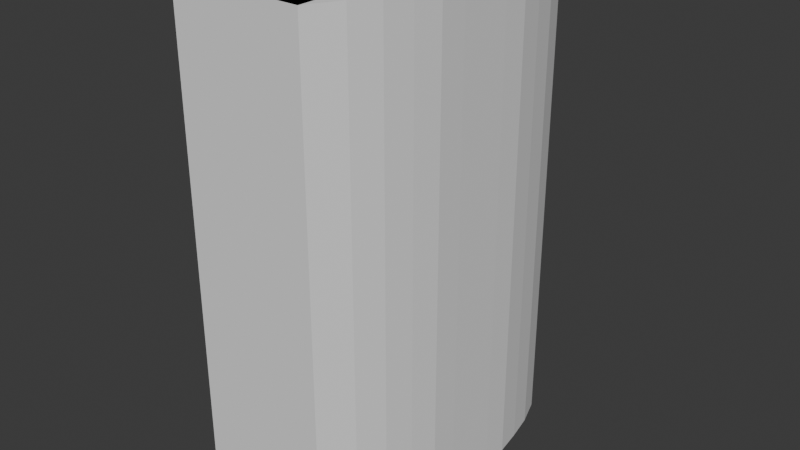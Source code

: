 # Source: 5_between_6_building.blend  (saved by Blender 4.1.24; exported with 4.5.12 LTS)
import bpy
from mathutils import Matrix  # noqa: F401  (used for matrix-valued properties, if any)

bpy.ops.wm.read_factory_settings(use_empty=True)
scene = bpy.context.scene
scene.name = 'Scene'

# ---- collections
col_collection = bpy.data.collections.new('Collection'); scene.collection.children.link(col_collection)

# ---- world
world_world = bpy.data.worlds.new('World'); scene.world = world_world
world_world.use_nodes = True; world_world.node_tree.nodes.clear()
_N = world_world.node_tree.nodes; _L = world_world.node_tree.links
n0 = _N.new('ShaderNodeOutputWorld'); n0.name = 'World Output'; n0.location = (300, 300)
n1 = _N.new('ShaderNodeBackground'); n1.name = 'Background'; n1.location = (10, 300)
n1.inputs[0].default_value = (0.05088, 0.05088, 0.05088, 1.0)
_L.new(n1.outputs[0], n0.inputs[0])
n0.is_active_output = True
world_world.color = (0.05088, 0.05088, 0.05088)
world_world.use_sun_shadow = False
world_world.sun_shadow_jitter_overblur = 0.0

# ---- meshes
me_cube_9347 = bpy.data.meshes.new('Cube.9347')
me_cube_9347.from_pydata([(-1.0, -1.0, -1.0), (-1.0, -1.0, -1.0), (-1.0, -1.0, -1.0), (-1.0, -1.0, -1.0), (-1.0, -1.0, 1.0), (-1.0, -1.0, 1.0), (-1.0, -1.0, 1.0), (-1.0, -1.0, 1.0), (-1.0, 1.0, -1.0), (-1.0, 1.0, -1.0), (-1.0, 1.0, -1.0), (-1.0, 1.0, -1.0), (-1.0, 1.0, 1.0), (-1.0, 1.0, 1.0), (-1.0, 1.0, 1.0), (-1.0, 1.0, 1.0), (1.0, -1.0, -1.0), (1.0, -1.0, -1.0), (1.0, -1.0, -1.0), (1.0, -1.0, -1.0), (1.0, -1.0, 1.0), (1.0, -1.0, 1.0), (1.0, -1.0, 1.0), (1.0, -1.0, 1.0), (1.0, 1.0, -1.0), (1.0, 1.0, -1.0), (1.0, 1.0, -1.0), (1.0, 1.0, -1.0), (1.0, 1.0, 1.0), (1.0, 1.0, 1.0), (1.0, 1.0, 1.0), (1.0, 1.0, 1.0), (1.257, -0.8156, -1.0), (1.257, -0.8156, -1.0), (1.257, -0.8156, -1.0), (1.405, -0.649, -1.0), (1.405, -0.649, -1.0), (1.405, -0.649, -1.0), (1.493, -0.4823, -1.0), (1.493, -0.4823, -1.0), (1.493, -0.4823, -1.0), (1.56, -0.3156, -1.0), (1.56, -0.3156, -1.0), (1.56, -0.3156, -1.0), (1.567, -0.149, -1.0), (1.567, -0.149, -1.0), (1.567, -0.149, -1.0), (1.567, 0.0177, -1.0), (1.567, 0.0177, -1.0), (1.567, 0.1844, -1.0), (1.567, 0.1844, -1.0), (1.567, 0.1844, -1.0), (1.56, 0.351, -1.0), (1.56, 0.351, -1.0), (1.56, 0.351, -1.0), (1.493, 0.5177, -1.0), (1.493, 0.5177, -1.0), (1.493, 0.5177, -1.0), (1.405, 0.6844, -1.0), (1.405, 0.6844, -1.0), (1.405, 0.6844, -1.0), (1.257, 0.851, -1.0), (1.257, 0.851, -1.0), (1.257, 0.851, -1.0), (1.257, -0.8156, 1.0), (1.257, -0.8156, 1.0), (1.257, -0.8156, 1.0), (1.405, -0.649, 1.0), (1.405, -0.649, 1.0), (1.405, -0.649, 1.0), (1.493, -0.4823, 1.0), (1.493, -0.4823, 1.0), (1.493, -0.4823, 1.0), (1.56, -0.3156, 1.0), (1.56, -0.3156, 1.0), (1.56, -0.3156, 1.0), (1.567, -0.149, 1.0), (1.567, -0.149, 1.0), (1.567, -0.149, 1.0), (1.567, 0.0177, 1.0), (1.567, 0.0177, 1.0), (1.567, 0.1844, 1.0), (1.567, 0.1844, 1.0), (1.567, 0.1844, 1.0), (1.56, 0.351, 1.0), (1.56, 0.351, 1.0), (1.56, 0.351, 1.0), (1.493, 0.5177, 1.0), (1.493, 0.5177, 1.0), (1.493, 0.5177, 1.0), (1.405, 0.6844, 1.0), (1.405, 0.6844, 1.0), (1.405, 0.6844, 1.0), (1.257, 0.851, 1.0), (1.257, 0.851, 1.0), (1.257, 0.851, 1.0), (1.0, -1.0, -0.8182), (1.0, -1.0, -0.6364), (1.0, -1.0, -0.4545), (1.0, -1.0, -0.2727), (1.0, -1.0, -0.09091), (1.0, -1.0, 0.09091), (1.0, -1.0, 0.2727), (1.0, -1.0, 0.4545), (1.0, -1.0, 0.6364), (1.0, -1.0, 0.8182), (1.0, 1.0, -0.8182), (1.0, 1.0, -0.6364), (1.0, 1.0, -0.4545), (1.0, 1.0, -0.2727), (1.0, 1.0, -0.09091), (1.0, 1.0, 0.09091), (1.0, 1.0, 0.2727), (1.0, 1.0, 0.4545), (1.0, 1.0, 0.6364), (1.0, 1.0, 0.8182), (1.257, 0.851, 0.8182), (1.257, 0.851, 0.8182), (1.257, 0.851, 0.6364), (1.257, 0.851, 0.6364), (1.257, 0.851, 0.4545), (1.257, 0.851, 0.4545), (1.257, 0.851, 0.2727), (1.257, 0.851, 0.2727), (1.257, 0.851, 0.09091), (1.257, 0.851, 0.09091), (1.257, 0.851, -0.09091), (1.257, 0.851, -0.09091), (1.257, 0.851, -0.2727), (1.257, 0.851, -0.2727), (1.257, 0.851, -0.4545), (1.257, 0.851, -0.4545), (1.257, 0.851, -0.6364), (1.257, 0.851, -0.6364), (1.257, 0.851, -0.8182), (1.257, 0.851, -0.8182), (1.405, 0.6844, 0.8182), (1.405, 0.6844, 0.8182), (1.405, 0.6844, 0.6364), (1.405, 0.6844, 0.6364), (1.405, 0.6844, 0.4545), (1.405, 0.6844, 0.4545), (1.405, 0.6844, 0.2727), (1.405, 0.6844, 0.2727), (1.405, 0.6844, 0.09091), (1.405, 0.6844, 0.09091), (1.405, 0.6844, -0.09091), (1.405, 0.6844, -0.09091), (1.405, 0.6844, -0.2727), (1.405, 0.6844, -0.2727), (1.405, 0.6844, -0.4545), (1.405, 0.6844, -0.4545), (1.405, 0.6844, -0.6364), (1.405, 0.6844, -0.6364), (1.405, 0.6844, -0.8182), (1.405, 0.6844, -0.8182), (1.493, 0.5177, 0.8182), (1.493, 0.5177, 0.8182), (1.493, 0.5177, 0.6364), (1.493, 0.5177, 0.6364), (1.493, 0.5177, 0.4545), (1.493, 0.5177, 0.4545), (1.493, 0.5177, 0.2727), (1.493, 0.5177, 0.2727), (1.493, 0.5177, 0.09091), (1.493, 0.5177, 0.09091), (1.493, 0.5177, -0.09091), (1.493, 0.5177, -0.09091), (1.493, 0.5177, -0.2727), (1.493, 0.5177, -0.2727), (1.493, 0.5177, -0.4545), (1.493, 0.5177, -0.4545), (1.493, 0.5177, -0.6364), (1.493, 0.5177, -0.6364), (1.493, 0.5177, -0.8182), (1.493, 0.5177, -0.8182), (1.56, 0.351, 0.8182), (1.56, 0.351, 0.8182), (1.56, 0.351, 0.6364), (1.56, 0.351, 0.6364), (1.56, 0.351, 0.4545), (1.56, 0.351, 0.4545), (1.56, 0.351, 0.2727), (1.56, 0.351, 0.2727), (1.56, 0.351, 0.09091), (1.56, 0.351, 0.09091), (1.56, 0.351, -0.09091), (1.56, 0.351, -0.09091), (1.56, 0.351, -0.2727), (1.56, 0.351, -0.2727), (1.56, 0.351, -0.4545), (1.56, 0.351, -0.4545), (1.56, 0.351, -0.6364), (1.56, 0.351, -0.6364), (1.56, 0.351, -0.8182), (1.56, 0.351, -0.8182), (1.567, 0.1844, 0.8182), (1.567, 0.1844, 0.8182), (1.567, 0.1844, 0.6364), (1.567, 0.1844, 0.6364), (1.567, 0.1844, 0.4545), (1.567, 0.1844, 0.4545), (1.567, 0.1844, 0.2727), (1.567, 0.1844, 0.2727), (1.567, 0.1844, 0.09091), (1.567, 0.1844, 0.09091), (1.567, 0.1844, -0.09091), (1.567, 0.1844, -0.09091), (1.567, 0.1844, -0.2727), (1.567, 0.1844, -0.2727), (1.567, 0.1844, -0.4545), (1.567, 0.1844, -0.4545), (1.567, 0.1844, -0.6364), (1.567, 0.1844, -0.6364), (1.567, 0.1844, -0.8182), (1.567, 0.1844, -0.8182), (1.567, 0.0177, 0.8182), (1.567, 0.0177, 0.6364), (1.567, 0.0177, 0.4545), (1.567, 0.0177, 0.2727), (1.567, 0.0177, 0.09091), (1.567, 0.0177, -0.09091), (1.567, 0.0177, -0.2727), (1.567, 0.0177, -0.4545), (1.567, 0.0177, -0.6364), (1.567, 0.0177, -0.8182), (1.567, -0.149, 0.8182), (1.567, -0.149, 0.8182), (1.567, -0.149, 0.6364), (1.567, -0.149, 0.6364), (1.567, -0.149, 0.4545), (1.567, -0.149, 0.4545), (1.567, -0.149, 0.2727), (1.567, -0.149, 0.2727), (1.567, -0.149, 0.09091), (1.567, -0.149, 0.09091), (1.567, -0.149, -0.09091), (1.567, -0.149, -0.09091), (1.567, -0.149, -0.2727), (1.567, -0.149, -0.2727), (1.567, -0.149, -0.4545), (1.567, -0.149, -0.4545), (1.567, -0.149, -0.6364), (1.567, -0.149, -0.6364), (1.567, -0.149, -0.8182), (1.567, -0.149, -0.8182), (1.56, -0.3156, 0.8182), (1.56, -0.3156, 0.8182), (1.56, -0.3156, 0.6364), (1.56, -0.3156, 0.6364), (1.56, -0.3156, 0.4545), (1.56, -0.3156, 0.4545), (1.56, -0.3156, 0.2727), (1.56, -0.3156, 0.2727), (1.56, -0.3156, 0.09091), (1.56, -0.3156, 0.09091), (1.56, -0.3156, -0.09091), (1.56, -0.3156, -0.09091), (1.56, -0.3156, -0.2727), (1.56, -0.3156, -0.2727), (1.56, -0.3156, -0.4545), (1.56, -0.3156, -0.4545), (1.56, -0.3156, -0.6364), (1.56, -0.3156, -0.6364), (1.56, -0.3156, -0.8182), (1.56, -0.3156, -0.8182), (1.493, -0.4823, 0.8182), (1.493, -0.4823, 0.8182), (1.493, -0.4823, 0.6364), (1.493, -0.4823, 0.6364), (1.493, -0.4823, 0.4545), (1.493, -0.4823, 0.4545), (1.493, -0.4823, 0.2727), (1.493, -0.4823, 0.2727), (1.493, -0.4823, 0.09091), (1.493, -0.4823, 0.09091), (1.493, -0.4823, -0.09091), (1.493, -0.4823, -0.09091), (1.493, -0.4823, -0.2727), (1.493, -0.4823, -0.2727), (1.493, -0.4823, -0.4545), (1.493, -0.4823, -0.4545), (1.493, -0.4823, -0.6364), (1.493, -0.4823, -0.6364), (1.493, -0.4823, -0.8182), (1.493, -0.4823, -0.8182), (1.405, -0.649, 0.8182), (1.405, -0.649, 0.8182), (1.405, -0.649, 0.6364), (1.405, -0.649, 0.6364), (1.405, -0.649, 0.4545), (1.405, -0.649, 0.4545), (1.405, -0.649, 0.2727), (1.405, -0.649, 0.2727), (1.405, -0.649, 0.09091), (1.405, -0.649, 0.09091), (1.405, -0.649, -0.09091), (1.405, -0.649, -0.09091), (1.405, -0.649, -0.2727), (1.405, -0.649, -0.2727), (1.405, -0.649, -0.4545), (1.405, -0.649, -0.4545), (1.405, -0.649, -0.6364), (1.405, -0.649, -0.6364), (1.405, -0.649, -0.8182), (1.405, -0.649, -0.8182), (1.257, -0.8156, 0.8182), (1.257, -0.8156, 0.8182), (1.257, -0.8156, 0.6364), (1.257, -0.8156, 0.6364), (1.257, -0.8156, 0.4545), (1.257, -0.8156, 0.4545), (1.257, -0.8156, 0.2727), (1.257, -0.8156, 0.2727), (1.257, -0.8156, 0.09091), (1.257, -0.8156, 0.09091), (1.257, -0.8156, -0.09091), (1.257, -0.8156, -0.09091), (1.257, -0.8156, -0.2727), (1.257, -0.8156, -0.2727), (1.257, -0.8156, -0.4545), (1.257, -0.8156, -0.4545), (1.257, -0.8156, -0.6364), (1.257, -0.8156, -0.6364), (1.257, -0.8156, -0.8182), (1.257, -0.8156, -0.8182)], [], [(3, 7, 15), (3, 15, 11), (8, 12, 28), (8, 28, 24), (115, 31, 94), (115, 94, 116), (117, 95, 91), (117, 91, 136), (16, 20, 4), (16, 4, 0), (9, 25, 17), (9, 17, 1), (29, 13, 5), (29, 5, 21), (306, 65, 23), (306, 23, 105), (137, 92, 88), (137, 88, 156), (157, 89, 85), (157, 85, 176), (177, 86, 82), (177, 82, 196), (197, 83, 80), (197, 80, 216), (216, 80, 78), (216, 78, 227), (226, 77, 75), (226, 75, 247), (246, 74, 72), (246, 72, 267), (266, 71, 69), (266, 69, 287), (286, 68, 66), (286, 66, 307), (36, 304, 325), (36, 325, 34), (304, 302, 323), (304, 323, 325), (302, 300, 321), (302, 321, 323), (300, 298, 319), (300, 319, 321), (298, 296, 317), (298, 317, 319), (296, 294, 315), (296, 315, 317), (294, 292, 313), (294, 313, 315), (292, 290, 311), (292, 311, 313), (290, 288, 309), (290, 309, 311), (288, 286, 307), (288, 307, 309), (39, 284, 305), (39, 305, 37), (284, 282, 303), (284, 303, 305), (282, 280, 301), (282, 301, 303), (280, 278, 299), (280, 299, 301), (278, 276, 297), (278, 297, 299), (276, 274, 295), (276, 295, 297), (274, 272, 293), (274, 293, 295), (272, 270, 291), (272, 291, 293), (270, 268, 289), (270, 289, 291), (268, 266, 287), (268, 287, 289), (42, 264, 285), (42, 285, 40), (264, 262, 283), (264, 283, 285), (262, 260, 281), (262, 281, 283), (260, 258, 279), (260, 279, 281), (258, 256, 277), (258, 277, 279), (256, 254, 275), (256, 275, 277), (254, 252, 273), (254, 273, 275), (252, 250, 271), (252, 271, 273), (250, 248, 269), (250, 269, 271), (248, 246, 267), (248, 267, 269), (45, 244, 265), (45, 265, 43), (244, 242, 263), (244, 263, 265), (242, 240, 261), (242, 261, 263), (240, 238, 259), (240, 259, 261), (238, 236, 257), (238, 257, 259), (236, 234, 255), (236, 255, 257), (234, 232, 253), (234, 253, 255), (232, 230, 251), (232, 251, 253), (230, 228, 249), (230, 249, 251), (228, 226, 247), (228, 247, 249), (48, 225, 245), (48, 245, 46), (225, 224, 243), (225, 243, 245), (224, 223, 241), (224, 241, 243), (223, 222, 239), (223, 239, 241), (222, 221, 237), (222, 237, 239), (221, 220, 235), (221, 235, 237), (220, 219, 233), (220, 233, 235), (219, 218, 231), (219, 231, 233), (218, 217, 229), (218, 229, 231), (217, 216, 227), (217, 227, 229), (51, 215, 225), (51, 225, 48), (215, 213, 224), (215, 224, 225), (213, 211, 223), (213, 223, 224), (211, 209, 222), (211, 222, 223), (209, 207, 221), (209, 221, 222), (207, 205, 220), (207, 220, 221), (205, 203, 219), (205, 219, 220), (203, 201, 218), (203, 218, 219), (201, 199, 217), (201, 217, 218), (199, 197, 216), (199, 216, 217), (54, 195, 214), (54, 214, 50), (195, 193, 212), (195, 212, 214), (193, 191, 210), (193, 210, 212), (191, 189, 208), (191, 208, 210), (189, 187, 206), (189, 206, 208), (187, 185, 204), (187, 204, 206), (185, 183, 202), (185, 202, 204), (183, 181, 200), (183, 200, 202), (181, 179, 198), (181, 198, 200), (179, 177, 196), (179, 196, 198), (57, 175, 194), (57, 194, 53), (175, 173, 192), (175, 192, 194), (173, 171, 190), (173, 190, 192), (171, 169, 188), (171, 188, 190), (169, 167, 186), (169, 186, 188), (167, 165, 184), (167, 184, 186), (165, 163, 182), (165, 182, 184), (163, 161, 180), (163, 180, 182), (161, 159, 178), (161, 178, 180), (159, 157, 176), (159, 176, 178), (60, 155, 174), (60, 174, 56), (155, 153, 172), (155, 172, 174), (153, 151, 170), (153, 170, 172), (151, 149, 168), (151, 168, 170), (149, 147, 166), (149, 166, 168), (147, 145, 164), (147, 164, 166), (145, 143, 162), (145, 162, 164), (143, 141, 160), (143, 160, 162), (141, 139, 158), (141, 158, 160), (139, 137, 156), (139, 156, 158), (33, 324, 96), (33, 96, 19), (324, 322, 97), (324, 97, 96), (322, 320, 98), (322, 98, 97), (320, 318, 99), (320, 99, 98), (318, 316, 100), (318, 100, 99), (316, 314, 101), (316, 101, 100), (314, 312, 102), (314, 102, 101), (312, 310, 103), (312, 103, 102), (310, 308, 104), (310, 104, 103), (308, 306, 105), (308, 105, 104), (63, 135, 154), (63, 154, 59), (135, 133, 152), (135, 152, 154), (133, 131, 150), (133, 150, 152), (131, 129, 148), (131, 148, 150), (129, 127, 146), (129, 146, 148), (127, 125, 144), (127, 144, 146), (125, 123, 142), (125, 142, 144), (123, 121, 140), (123, 140, 142), (121, 119, 138), (121, 138, 140), (119, 117, 136), (119, 136, 138), (27, 106, 134), (27, 134, 62), (106, 107, 132), (106, 132, 134), (107, 108, 130), (107, 130, 132), (108, 109, 128), (108, 128, 130), (109, 110, 126), (109, 126, 128), (110, 111, 124), (110, 124, 126), (111, 112, 122), (111, 122, 124), (112, 113, 120), (112, 120, 122), (113, 114, 118), (113, 118, 120), (114, 115, 116), (114, 116, 118), (30, 14, 6), (6, 22, 64), (64, 67, 70), (70, 73, 76), (79, 81, 84), (70, 76, 79), (6, 64, 70), (93, 30, 6), (87, 90, 93), (79, 84, 87), (6, 70, 79), (87, 93, 6), (6, 79, 87), (2, 10, 26), (26, 61, 58), (58, 55, 52), (52, 49, 47), (47, 44, 41), (41, 38, 35), (35, 32, 18), (18, 2, 26), (26, 58, 52), (52, 47, 41), (41, 35, 18), (18, 26, 52), (52, 41, 18)])
me_cube_9347.polygons.foreach_set('use_smooth', [0, 0, 0, 0, 0, 0, 0, 0, 0, 0, 0, 0, 0, 0, 0, 0, 0, 0, 0, 0, 0, 0, 0, 0, 0, 0, 0, 0, 0, 0, 0, 0, 0, 0, 0, 0, 0, 0, 0, 1, 0, 0, 0, 0, 0, 0, 0, 0, 0, 0, 0, 0, 0, 0, 0, 0, 0, 0, 0, 0, 0, 0, 0, 0, 0, 0, 0, 0, 0, 0, 0, 0, 0, 0, 0, 0, 0, 0, 0, 0, 0, 0, 0, 0, 0, 0, 0, 0, 0, 1, 0, 0, 0, 1, 0, 0, 0, 0, 0, 0, 0, 0, 0, 0, 0, 0, 0, 0, 0, 0, 0, 0, 0, 0, 0, 0, 0, 0, 0, 0, 0, 0, 0, 0, 0, 0, 0, 0, 0, 0, 0, 0, 0, 0, 0, 0, 0, 0, 0, 0, 0, 0, 0, 0, 0, 0, 0, 0, 0, 0, 0, 0, 0, 0, 0, 0, 0, 0, 0, 0, 0, 0, 0, 0, 0, 0, 0, 0, 0, 0, 0, 0, 0, 0, 0, 0, 0, 0, 0, 0, 0, 0, 0, 0, 0, 0, 0, 0, 0, 0, 0, 0, 0, 0, 0, 0, 0, 0, 0, 0, 0, 0, 0, 0, 0, 0, 0, 0, 0, 0, 0, 0, 0, 0, 0, 0, 0, 0, 0, 0, 0, 0, 0, 0, 0, 0, 0, 0, 0, 0, 0, 0, 0, 0, 0, 0, 0, 0, 1, 0, 0, 0, 0, 0, 0, 0, 0, 0, 0, 0, 0, 0, 0, 0, 0, 0, 0, 0, 0, 0, 0, 0, 0, 0, 0, 0, 0, 0, 0, 0, 0, 0, 0, 0, 0, 0, 0, 0, 0, 0, 0, 0, 0, 0, 0, 0, 0, 0, 0, 0, 0, 0, 0, 0, 0, 0, 0, 0, 0, 0])
_uv = me_cube_9347.uv_layers.new(name='UVMap')
_uv.uv.foreach_set('vector', [0.375, 0.0, 0.625, 0.0, 0.625, 0.25, 0.375, 0.0, 0.625, 0.25, 0.375, 0.25, 0.375, 0.25, 0.625, 0.25, 0.625, 0.5, 0.375, 0.25, 0.625, 0.5, 0.375, 0.5, 0.6023, 0.5, 0.625, 0.5, 0.625, 0.5186, 0.6023, 0.5, 0.625, 0.5186, 0.6023, 0.5186, 0.6023, 0.5186, 0.625, 0.5186, 0.625, 0.5395, 0.6023, 0.5186, 0.625, 0.5395, 0.6023, 0.5395, 0.375, 0.75, 0.625, 0.75, 0.625, 1.0, 0.375, 0.75, 0.625, 1.0, 0.375, 1.0, 0.125, 0.5, 0.375, 0.5, 0.375, 0.75, 0.125, 0.5, 0.375, 0.75, 0.125, 0.75, 0.625, 0.5, 0.875, 0.5, 0.875, 0.75, 0.625, 0.5, 0.875, 0.75, 0.625, 0.75, 0.6023, 0.727, 0.625, 0.727, 0.625, 0.75, 0.6023, 0.727, 0.625, 0.75, 0.6023, 0.75, 0.6023, 0.5395, 0.625, 0.5395, 0.625, 0.5603, 0.6023, 0.5395, 0.625, 0.5603, 0.6023, 0.5603, 0.6023, 0.5603, 0.625, 0.5603, 0.625, 0.5811, 0.6023, 0.5603, 0.625, 0.5811, 0.6023, 0.5811, 0.6023, 0.5811, 0.625, 0.5811, 0.625, 0.602, 0.6023, 0.5811, 0.625, 0.602, 0.6023, 0.602, 0.6023, 0.602, 0.625, 0.602, 0.625, 0.6228, 0.6023, 0.602, 0.625, 0.6228, 0.6023, 0.6228, 0.6023, 0.6228, 0.625, 0.6228, 0.625, 0.6436, 0.6023, 0.6228, 0.625, 0.6436, 0.6023, 0.6436, 0.6023, 0.6436, 0.625, 0.6436, 0.625, 0.6645, 0.6023, 0.6436, 0.625, 0.6645, 0.6023, 0.6645, 0.6023, 0.6645, 0.625, 0.6645, 0.625, 0.6853, 0.6023, 0.6645, 0.625, 0.6853, 0.6023, 0.6853, 0.6023, 0.6853, 0.625, 0.6853, 0.625, 0.7061, 0.6023, 0.6853, 0.625, 0.7061, 0.6023, 0.7061, 0.6023, 0.7061, 0.625, 0.7061, 0.625, 0.727, 0.6023, 0.7061, 0.625, 0.727, 0.6023, 0.727, 0.375, 0.7061, 0.3977, 0.7061, 0.3977, 0.727, 0.375, 0.7061, 0.3977, 0.727, 0.375, 0.727, 0.3977, 0.7061, 0.4205, 0.7061, 0.4205, 0.727, 0.3977, 0.7061, 0.4205, 0.727, 0.3977, 0.727, 0.4205, 0.7061, 0.4432, 0.7061, 0.4432, 0.727, 0.4205, 0.7061, 0.4432, 0.727, 0.4205, 0.727, 0.4432, 0.7061, 0.4659, 0.7061, 0.4659, 0.727, 0.4432, 0.7061, 0.4659, 0.727, 0.4432, 0.727, 0.4659, 0.7061, 0.4886, 0.7061, 0.4886, 0.727, 0.4659, 0.7061, 0.4886, 0.727, 0.4659, 0.727, 0.4886, 0.7061, 0.5114, 0.7061, 0.5114, 0.727, 0.4886, 0.7061, 0.5114, 0.727, 0.4886, 0.727, 0.5114, 0.7061, 0.5341, 0.7061, 0.5341, 0.727, 0.5114, 0.7061, 0.5341, 0.727, 0.5114, 0.727, 0.5341, 0.7061, 0.5568, 0.7061, 0.5568, 0.727, 0.5341, 0.7061, 0.5568, 0.727, 0.5341, 0.727, 0.5568, 0.7061, 0.5795, 0.7061, 0.5795, 0.727, 0.5568, 0.7061, 0.5795, 0.727, 0.5568, 0.727, 0.5795, 0.7061, 0.6023, 0.7061, 0.6023, 0.727, 0.5795, 0.7061, 0.6023, 0.727, 0.5795, 0.727, 0.375, 0.6853, 0.3977, 0.6853, 0.3977, 0.7061, 0.375, 0.6853, 0.3977, 0.7061, 0.375, 0.7061, 0.3977, 0.6853, 0.4205, 0.6853, 0.4205, 0.7061, 0.3977, 0.6853, 0.4205, 0.7061, 0.3977, 0.7061, 0.4205, 0.6853, 0.4432, 0.6853, 0.4432, 0.7061, 0.4205, 0.6853, 0.4432, 0.7061, 0.4205, 0.7061, 0.4432, 0.6853, 0.4659, 0.6853, 0.4659, 0.7061, 0.4432, 0.6853, 0.4659, 0.7061, 0.4432, 0.7061, 0.4659, 0.6853, 0.4886, 0.6853, 0.4886, 0.7061, 0.4659, 0.6853, 0.4886, 0.7061, 0.4659, 0.7061, 0.4886, 0.6853, 0.5114, 0.6853, 0.5114, 0.7061, 0.4886, 0.6853, 0.5114, 0.7061, 0.4886, 0.7061, 0.5114, 0.6853, 0.5341, 0.6853, 0.5341, 0.7061, 0.5114, 0.6853, 0.5341, 0.7061, 0.5114, 0.7061, 0.5341, 0.6853, 0.5568, 0.6853, 0.5568, 0.7061, 0.5341, 0.6853, 0.5568, 0.7061, 0.5341, 0.7061, 0.5568, 0.6853, 0.5795, 0.6853, 0.5795, 0.7061, 0.5568, 0.6853, 0.5795, 0.7061, 0.5568, 0.7061, 0.5795, 0.6853, 0.6023, 0.6853, 0.6023, 0.7061, 0.5795, 0.6853, 0.6023, 0.7061, 0.5795, 0.7061, 0.375, 0.6645, 0.3977, 0.6645, 0.3977, 0.6853, 0.375, 0.6645, 0.3977, 0.6853, 0.375, 0.6853, 0.3977, 0.6645, 0.4205, 0.6645, 0.4205, 0.6853, 0.3977, 0.6645, 0.4205, 0.6853, 0.3977, 0.6853, 0.4205, 0.6645, 0.4432, 0.6645, 0.4432, 0.6853, 0.4205, 0.6645, 0.4432, 0.6853, 0.4205, 0.6853, 0.4432, 0.6645, 0.4659, 0.6645, 0.4659, 0.6853, 0.4432, 0.6645, 0.4659, 0.6853, 0.4432, 0.6853, 0.4659, 0.6645, 0.4886, 0.6645, 0.4886, 0.6853, 0.4659, 0.6645, 0.4886, 0.6853, 0.4659, 0.6853, 0.4886, 0.6645, 0.5114, 0.6645, 0.5114, 0.6853, 0.4886, 0.6645, 0.5114, 0.6853, 0.4886, 0.6853, 0.5114, 0.6645, 0.5341, 0.6645, 0.5341, 0.6853, 0.5114, 0.6645, 0.5341, 0.6853, 0.5114, 0.6853, 0.5341, 0.6645, 0.5568, 0.6645, 0.5568, 0.6853, 0.5341, 0.6645, 0.5568, 0.6853, 0.5341, 0.6853, 0.5568, 0.6645, 0.5795, 0.6645, 0.5795, 0.6853, 0.5568, 0.6645, 0.5795, 0.6853, 0.5568, 0.6853, 0.5795, 0.6645, 0.6023, 0.6645, 0.6023, 0.6853, 0.5795, 0.6645, 0.6023, 0.6853, 0.5795, 0.6853, 0.375, 0.6436, 0.3977, 0.6436, 0.3977, 0.6645, 0.375, 0.6436, 0.3977, 0.6645, 0.375, 0.6645, 0.3977, 0.6436, 0.4205, 0.6436, 0.4205, 0.6645, 0.3977, 0.6436, 0.4205, 0.6645, 0.3977, 0.6645, 0.4205, 0.6436, 0.4432, 0.6436, 0.4432, 0.6645, 0.4205, 0.6436, 0.4432, 0.6645, 0.4205, 0.6645, 0.4432, 0.6436, 0.4659, 0.6436, 0.4659, 0.6645, 0.4432, 0.6436, 0.4659, 0.6645, 0.4432, 0.6645, 0.4659, 0.6436, 0.4886, 0.6436, 0.4886, 0.6645, 0.4659, 0.6436, 0.4886, 0.6645, 0.4659, 0.6645, 0.4886, 0.6436, 0.5114, 0.6436, 0.5114, 0.6645, 0.4886, 0.6436, 0.5114, 0.6645, 0.4886, 0.6645, 0.5114, 0.6436, 0.5341, 0.6436, 0.5341, 0.6645, 0.5114, 0.6436, 0.5341, 0.6645, 0.5114, 0.6645, 0.5341, 0.6436, 0.5568, 0.6436, 0.5568, 0.6645, 0.5341, 0.6436, 0.5568, 0.6645, 0.5341, 0.6645, 0.5568, 0.6436, 0.5795, 0.6436, 0.5795, 0.6645, 0.5568, 0.6436, 0.5795, 0.6645, 0.5568, 0.6645, 0.5795, 0.6436, 0.6023, 0.6436, 0.6023, 0.6645, 0.5795, 0.6436, 0.6023, 0.6645, 0.5795, 0.6645, 0.375, 0.6228, 0.3977, 0.6228, 0.3977, 0.6436, 0.375, 0.6228, 0.3977, 0.6436, 0.375, 0.6436, 0.3977, 0.6228, 0.4205, 0.6228, 0.4205, 0.6436, 0.3977, 0.6228, 0.4205, 0.6436, 0.3977, 0.6436, 0.4205, 0.6228, 0.4432, 0.6228, 0.4432, 0.6436, 0.4205, 0.6228, 0.4432, 0.6436, 0.4205, 0.6436, 0.4432, 0.6228, 0.4659, 0.6228, 0.4659, 0.6436, 0.4432, 0.6228, 0.4659, 0.6436, 0.4432, 0.6436, 0.4659, 0.6228, 0.4886, 0.6228, 0.4886, 0.6436, 0.4659, 0.6228, 0.4886, 0.6436, 0.4659, 0.6436, 0.4886, 0.6228, 0.5114, 0.6228, 0.5114, 0.6436, 0.4886, 0.6228, 0.5114, 0.6436, 0.4886, 0.6436, 0.5114, 0.6228, 0.5341, 0.6228, 0.5341, 0.6436, 0.5114, 0.6228, 0.5341, 0.6436, 0.5114, 0.6436, 0.5341, 0.6228, 0.5568, 0.6228, 0.5568, 0.6436, 0.5341, 0.6228, 0.5568, 0.6436, 0.5341, 0.6436, 0.5568, 0.6228, 0.5795, 0.6228, 0.5795, 0.6436, 0.5568, 0.6228, 0.5795, 0.6436, 0.5568, 0.6436, 0.5795, 0.6228, 0.6023, 0.6228, 0.6023, 0.6436, 0.5795, 0.6228, 0.6023, 0.6436, 0.5795, 0.6436, 0.375, 0.602, 0.3977, 0.602, 0.3977, 0.6228, 0.375, 0.602, 0.3977, 0.6228, 0.375, 0.6228, 0.3977, 0.602, 0.4205, 0.602, 0.4205, 0.6228, 0.3977, 0.602, 0.4205, 0.6228, 0.3977, 0.6228, 0.4205, 0.602, 0.4432, 0.602, 0.4432, 0.6228, 0.4205, 0.602, 0.4432, 0.6228, 0.4205, 0.6228, 0.4432, 0.602, 0.4659, 0.602, 0.4659, 0.6228, 0.4432, 0.602, 0.4659, 0.6228, 0.4432, 0.6228, 0.4659, 0.602, 0.4886, 0.602, 0.4886, 0.6228, 0.4659, 0.602, 0.4886, 0.6228, 0.4659, 0.6228, 0.4886, 0.602, 0.5114, 0.602, 0.5114, 0.6228, 0.4886, 0.602, 0.5114, 0.6228, 0.4886, 0.6228, 0.5114, 0.602, 0.5341, 0.602, 0.5341, 0.6228, 0.5114, 0.602, 0.5341, 0.6228, 0.5114, 0.6228, 0.5341, 0.602, 0.5568, 0.602, 0.5568, 0.6228, 0.5341, 0.602, 0.5568, 0.6228, 0.5341, 0.6228, 0.5568, 0.602, 0.5795, 0.602, 0.5795, 0.6228, 0.5568, 0.602, 0.5795, 0.6228, 0.5568, 0.6228, 0.5795, 0.602, 0.6023, 0.602, 0.6023, 0.6228, 0.5795, 0.602, 0.6023, 0.6228, 0.5795, 0.6228, 0.375, 0.5811, 0.3977, 0.5811, 0.3977, 0.602, 0.375, 0.5811, 0.3977, 0.602, 0.375, 0.602, 0.3977, 0.5811, 0.4205, 0.5811, 0.4205, 0.602, 0.3977, 0.5811, 0.4205, 0.602, 0.3977, 0.602, 0.4205, 0.5811, 0.4432, 0.5811, 0.4432, 0.602, 0.4205, 0.5811, 0.4432, 0.602, 0.4205, 0.602, 0.4432, 0.5811, 0.4659, 0.5811, 0.4659, 0.602, 0.4432, 0.5811, 0.4659, 0.602, 0.4432, 0.602, 0.4659, 0.5811, 0.4886, 0.5811, 0.4886, 0.602, 0.4659, 0.5811, 0.4886, 0.602, 0.4659, 0.602, 0.4886, 0.5811, 0.5114, 0.5811, 0.5114, 0.602, 0.4886, 0.5811, 0.5114, 0.602, 0.4886, 0.602, 0.5114, 0.5811, 0.5341, 0.5811, 0.5341, 0.602, 0.5114, 0.5811, 0.5341, 0.602, 0.5114, 0.602, 0.5341, 0.5811, 0.5568, 0.5811, 0.5568, 0.602, 0.5341, 0.5811, 0.5568, 0.602, 0.5341, 0.602, 0.5568, 0.5811, 0.5795, 0.5811, 0.5795, 0.602, 0.5568, 0.5811, 0.5795, 0.602, 0.5568, 0.602, 0.5795, 0.5811, 0.6023, 0.5811, 0.6023, 0.602, 0.5795, 0.5811, 0.6023, 0.602, 0.5795, 0.602, 0.375, 0.5603, 0.3977, 0.5603, 0.3977, 0.5811, 0.375, 0.5603, 0.3977, 0.5811, 0.375, 0.5811, 0.3977, 0.5603, 0.4205, 0.5603, 0.4205, 0.5811, 0.3977, 0.5603, 0.4205, 0.5811, 0.3977, 0.5811, 0.4205, 0.5603, 0.4432, 0.5603, 0.4432, 0.5811, 0.4205, 0.5603, 0.4432, 0.5811, 0.4205, 0.5811, 0.4432, 0.5603, 0.4659, 0.5603, 0.4659, 0.5811, 0.4432, 0.5603, 0.4659, 0.5811, 0.4432, 0.5811, 0.4659, 0.5603, 0.4886, 0.5603, 0.4886, 0.5811, 0.4659, 0.5603, 0.4886, 0.5811, 0.4659, 0.5811, 0.4886, 0.5603, 0.5114, 0.5603, 0.5114, 0.5811, 0.4886, 0.5603, 0.5114, 0.5811, 0.4886, 0.5811, 0.5114, 0.5603, 0.5341, 0.5603, 0.5341, 0.5811, 0.5114, 0.5603, 0.5341, 0.5811, 0.5114, 0.5811, 0.5341, 0.5603, 0.5568, 0.5603, 0.5568, 0.5811, 0.5341, 0.5603, 0.5568, 0.5811, 0.5341, 0.5811, 0.5568, 0.5603, 0.5795, 0.5603, 0.5795, 0.5811, 0.5568, 0.5603, 0.5795, 0.5811, 0.5568, 0.5811, 0.5795, 0.5603, 0.6023, 0.5603, 0.6023, 0.5811, 0.5795, 0.5603, 0.6023, 0.5811, 0.5795, 0.5811, 0.375, 0.5395, 0.3977, 0.5395, 0.3977, 0.5603, 0.375, 0.5395, 0.3977, 0.5603, 0.375, 0.5603, 0.3977, 0.5395, 0.4205, 0.5395, 0.4205, 0.5603, 0.3977, 0.5395, 0.4205, 0.5603, 0.3977, 0.5603, 0.4205, 0.5395, 0.4432, 0.5395, 0.4432, 0.5603, 0.4205, 0.5395, 0.4432, 0.5603, 0.4205, 0.5603, 0.4432, 0.5395, 0.4659, 0.5395, 0.4659, 0.5603, 0.4432, 0.5395, 0.4659, 0.5603, 0.4432, 0.5603, 0.4659, 0.5395, 0.4886, 0.5395, 0.4886, 0.5603, 0.4659, 0.5395, 0.4886, 0.5603, 0.4659, 0.5603, 0.4886, 0.5395, 0.5114, 0.5395, 0.5114, 0.5603, 0.4886, 0.5395, 0.5114, 0.5603, 0.4886, 0.5603, 0.5114, 0.5395, 0.5341, 0.5395, 0.5341, 0.5603, 0.5114, 0.5395, 0.5341, 0.5603, 0.5114, 0.5603, 0.5341, 0.5395, 0.5568, 0.5395, 0.5568, 0.5603, 0.5341, 0.5395, 0.5568, 0.5603, 0.5341, 0.5603, 0.5568, 0.5395, 0.5795, 0.5395, 0.5795, 0.5603, 0.5568, 0.5395, 0.5795, 0.5603, 0.5568, 0.5603, 0.5795, 0.5395, 0.6023, 0.5395, 0.6023, 0.5603, 0.5795, 0.5395, 0.6023, 0.5603, 0.5795, 0.5603, 0.375, 0.727, 0.3977, 0.727, 0.3977, 0.75, 0.375, 0.727, 0.3977, 0.75, 0.375, 0.75, 0.3977, 0.727, 0.4205, 0.727, 0.4205, 0.75, 0.3977, 0.727, 0.4205, 0.75, 0.3977, 0.75, 0.4205, 0.727, 0.4432, 0.727, 0.4432, 0.75, 0.4205, 0.727, 0.4432, 0.75, 0.4205, 0.75, 0.4432, 0.727, 0.4659, 0.727, 0.4659, 0.75, 0.4432, 0.727, 0.4659, 0.75, 0.4432, 0.75, 0.4659, 0.727, 0.4886, 0.727, 0.4886, 0.75, 0.4659, 0.727, 0.4886, 0.75, 0.4659, 0.75, 0.4886, 0.727, 0.5114, 0.727, 0.5114, 0.75, 0.4886, 0.727, 0.5114, 0.75, 0.4886, 0.75, 0.5114, 0.727, 0.5341, 0.727, 0.5341, 0.75, 0.5114, 0.727, 0.5341, 0.75, 0.5114, 0.75, 0.5341, 0.727, 0.5568, 0.727, 0.5568, 0.75, 0.5341, 0.727, 0.5568, 0.75, 0.5341, 0.75, 0.5568, 0.727, 0.5795, 0.727, 0.5795, 0.75, 0.5568, 0.727, 0.5795, 0.75, 0.5568, 0.75, 0.5795, 0.727, 0.6023, 0.727, 0.6023, 0.75, 0.5795, 0.727, 0.6023, 0.75, 0.5795, 0.75, 0.375, 0.5186, 0.3977, 0.5186, 0.3977, 0.5395, 0.375, 0.5186, 0.3977, 0.5395, 0.375, 0.5395, 0.3977, 0.5186, 0.4205, 0.5186, 0.4205, 0.5395, 0.3977, 0.5186, 0.4205, 0.5395, 0.3977, 0.5395, 0.4205, 0.5186, 0.4432, 0.5186, 0.4432, 0.5395, 0.4205, 0.5186, 0.4432, 0.5395, 0.4205, 0.5395, 0.4432, 0.5186, 0.4659, 0.5186, 0.4659, 0.5395, 0.4432, 0.5186, 0.4659, 0.5395, 0.4432, 0.5395, 0.4659, 0.5186, 0.4886, 0.5186, 0.4886, 0.5395, 0.4659, 0.5186, 0.4886, 0.5395, 0.4659, 0.5395, 0.4886, 0.5186, 0.5114, 0.5186, 0.5114, 0.5395, 0.4886, 0.5186, 0.5114, 0.5395, 0.4886, 0.5395, 0.5114, 0.5186, 0.5341, 0.5186, 0.5341, 0.5395, 0.5114, 0.5186, 0.5341, 0.5395, 0.5114, 0.5395, 0.5341, 0.5186, 0.5568, 0.5186, 0.5568, 0.5395, 0.5341, 0.5186, 0.5568, 0.5395, 0.5341, 0.5395, 0.5568, 0.5186, 0.5795, 0.5186, 0.5795, 0.5395, 0.5568, 0.5186, 0.5795, 0.5395, 0.5568, 0.5395, 0.5795, 0.5186, 0.6023, 0.5186, 0.6023, 0.5395, 0.5795, 0.5186, 0.6023, 0.5395, 0.5795, 0.5395, 0.375, 0.5, 0.3977, 0.5, 0.3977, 0.5186, 0.375, 0.5, 0.3977, 0.5186, 0.375, 0.5186, 0.3977, 0.5, 0.4205, 0.5, 0.4205, 0.5186, 0.3977, 0.5, 0.4205, 0.5186, 0.3977, 0.5186, 0.4205, 0.5, 0.4432, 0.5, 0.4432, 0.5186, 0.4205, 0.5, 0.4432, 0.5186, 0.4205, 0.5186, 0.4432, 0.5, 0.4659, 0.5, 0.4659, 0.5186, 0.4432, 0.5, 0.4659, 0.5186, 0.4432, 0.5186, 0.4659, 0.5, 0.4886, 0.5, 0.4886, 0.5186, 0.4659, 0.5, 0.4886, 0.5186, 0.4659, 0.5186, 0.4886, 0.5, 0.5114, 0.5, 0.5114, 0.5186, 0.4886, 0.5, 0.5114, 0.5186, 0.4886, 0.5186, 0.5114, 0.5, 0.5341, 0.5, 0.5341, 0.5186, 0.5114, 0.5, 0.5341, 0.5186, 0.5114, 0.5186, 0.5341, 0.5, 0.5568, 0.5, 0.5568, 0.5186, 0.5341, 0.5, 0.5568, 0.5186, 0.5341, 0.5186, 0.5568, 0.5, 0.5795, 0.5, 0.5795, 0.5186, 0.5568, 0.5, 0.5795, 0.5186, 0.5568, 0.5186, 0.5795, 0.5, 0.6023, 0.5, 0.6023, 0.5186, 0.5795, 0.5, 0.6023, 0.5186, 0.5795, 0.5186, 0.625, 0.5, 0.625, 0.25, 0.625, 0.0, 0.625, 0.0, 0.625, 0.75, 0.625, 0.727, 0.625, 0.727, 0.625, 0.7061, 0.625, 0.6853, 0.625, 0.6853, 0.625, 0.6645, 0.625, 0.6436, 0.625, 0.6228, 0.625, 0.602, 0.625, 0.5811, 0.625, 0.6853, 0.625, 0.6436, 0.625, 0.6228, 0.625, 0.0, 0.625, 0.727, 0.625, 0.6853, 0.625, 0.5186, 0.625, 0.5, 0.625, 0.0, 0.625, 0.5603, 0.625, 0.5395, 0.625, 0.5186, 0.625, 0.6228, 0.625, 0.5811, 0.625, 0.5603, 0.625, 0.0, 0.625, 0.6853, 0.625, 0.6228, 0.625, 0.5603, 0.625, 0.5186, 0.625, 0.0, 0.625, 0.0, 0.625, 0.6228, 0.625, 0.5603, 0.375, 0.0, 0.375, 0.25, 0.375, 0.5, 0.375, 0.5, 0.375, 0.5186, 0.375, 0.5395, 0.375, 0.5395, 0.375, 0.5603, 0.375, 0.5811, 0.375, 0.5811, 0.375, 0.602, 0.375, 0.6228, 0.375, 0.6228, 0.375, 0.6436, 0.375, 0.6645, 0.375, 0.6645, 0.375, 0.6853, 0.375, 0.7061, 0.375, 0.7061, 0.375, 0.727, 0.375, 0.75, 0.375, 0.75, 0.375, 0.0, 0.375, 0.5, 0.375, 0.5, 0.375, 0.5395, 0.375, 0.5811, 0.375, 0.5811, 0.375, 0.6228, 0.375, 0.6645, 0.375, 0.6645, 0.375, 0.7061, 0.375, 0.75, 0.375, 0.75, 0.375, 0.5, 0.375, 0.5811, 0.375, 0.5811, 0.375, 0.6645, 0.375, 0.75])
me_cube_9347.update()
me_cube_9347.normals_split_custom_set([tuple(v) for v in zip(*[iter([-1.0, 0.0, 0.0, -1.0, 0.0, 0.0, -1.0, 0.0, 0.0, -1.0, 0.0, 0.0, -1.0, 0.0, 0.0, -1.0, 0.0, 0.0, 0.0, 1.0, 0.0, 0.0, 1.0, 0.0, 0.0, 1.0, 0.0, 0.0, 1.0, 0.0, 0.0, 1.0, 0.0, 0.0, 1.0, 0.0, 0.5014, 0.8652, 0.0, 0.5014, 0.8652, 0.0, 0.5014, 0.8652, 0.0, 0.5014, 0.8652, 0.0, 0.5014, 0.8652, 0.0, 0.5014, 0.8652, 0.0, 0.7479, 0.6638, 0.0, 0.7479, 0.6638, 0.0, 0.7479, 0.6638, 0.0, 0.7479, 0.6638, 0.0, 0.7479, 0.6638, 0.0, 0.7479, 0.6638, 0.0, 0.0, -1.0, 0.0, 0.0, -1.0, 0.0, 0.0, -1.0, 0.0, 0.0, -1.0, 0.0, 0.0, -1.0, 0.0, 0.0, -1.0, 0.0, 0.0, 0.0, -1.0, 0.0, 0.0, -1.0, 0.0, 0.0, -1.0, 0.0, 0.0, -1.0, 0.0, 0.0, -1.0, 0.0, 0.0, -1.0, 0.0, 0.0, 1.0, 0.0, 0.0, 1.0, 0.0, 0.0, 1.0, 0.0, 0.0, 1.0, 0.0, 0.0, 1.0, 0.0, 0.0, 1.0, 0.5828, -0.8126, 0.0, 0.5828, -0.8126, 0.0, 0.5828, -0.8126, 0.0, 0.5828, -0.8126, 0.0, 0.5828, -0.8126, 0.0, 0.5828, -0.8126, 0.0, 0.8837, 0.468, 0.0, 0.8837, 0.468, 0.0, 0.8837, 0.468, 0.0, 0.8837, 0.468, 0.0, 0.8837, 0.468, 0.0, 0.8837, 0.468, 0.0, 0.9275, 0.3738, 0.0, 0.9275, 0.3738, 0.0, 0.9275, 0.3738, 0.0, 0.9275, 0.3738, 0.0, 0.9275, 0.3738, 0.0, 0.9275, 0.3738, 0.0, 0.9992, 0.04008, 0.0, 0.9992, 0.04008, 0.0, 0.9992, 0.04008, 0.0, 0.9992, 0.04008, 0.0, 0.9992, 0.04008, 0.0, 0.9992, 0.04008, 0.0, 1.0, 0.0, 0.0, 1.0, 0.0, 0.0, 1.0, 0.0, 0.0, 1.0, 0.0, 0.0, 1.0, 0.0, 0.0, 1.0, 0.0, 0.0, 1.0, 0.0, 0.0, 1.0, 0.0, 0.0, 1.0, 0.0, 0.0, 1.0, 0.0, 0.0, 1.0, 0.0, 0.0, 1.0, 0.0, 0.0, 0.9992, -0.04008, 0.0, 0.9992, -0.04008, 0.0, 0.9992, -0.04008, 0.0, 0.9992, -0.04008, 0.0, 0.9992, -0.04008, 0.0, 0.9992, -0.04008, 0.0, 0.9275, -0.3738, 0.0, 0.9275, -0.3738, 0.0, 0.9275, -0.3738, 0.0, 0.9275, -0.3738, 0.0, 0.9275, -0.3738, 0.0, 0.9275, -0.3738, 0.0, 0.8837, -0.468, 0.0, 0.8837, -0.468, 0.0, 0.8837, -0.468, 0.0, 0.8837, -0.468, 0.0, 0.8837, -0.468, 0.0, 0.8837, -0.468, 0.0, 0.7479, -0.6638, 0.0, 0.7479, -0.6638, 0.0, 0.7479, -0.6638, 0.0, 0.7479, -0.6638, 0.0, 0.7479, -0.6638, 0.0, 0.7479, -0.6638, 0.0, 0.7479, -0.6638, 0.0, 0.7479, -0.6638, 0.0, 0.7479, -0.6638, 0.0, 0.7479, -0.6638, 0.0, 0.7479, -0.6638, 0.0, 0.7479, -0.6638, 0.0, 0.7479, -0.6638, 0.0, 0.7479, -0.6638, 0.0, 0.7479, -0.6638, 0.0, 0.7479, -0.6638, 0.0, 0.7479, -0.6638, 0.0, 0.7479, -0.6638, 0.0, 0.7479, -0.6638, 0.0, 0.7479, -0.6638, 0.0, 0.7479, -0.6638, 0.0, 0.7479, -0.6638, 0.0, 0.7479, -0.6638, 0.0, 0.7479, -0.6638, 0.0, 0.7479, -0.6638, 0.0, 0.7479, -0.6638, 0.0, 0.7479, -0.6638, 0.0, 0.7479, -0.6638, 0.0, 0.7479, -0.6638, 0.0, 0.7479, -0.6638, 0.0, 0.7479, -0.6638, 0.0, 0.7479, -0.6638, 0.0, 0.7479, -0.6638, 0.0, 0.7479, -0.6638, 0.0, 0.7479, -0.6638, 0.0, 0.7479, -0.6638, 0.0, 0.7479, -0.6638, 0.0, 0.7479, -0.6638, 0.0, 0.7479, -0.6638, 0.0, 0.7479, -0.6638, 0.0, 0.7479, -0.6638, 0.0, 0.7479, -0.6638, 0.0, 0.7479, -0.6638, 0.0, 0.7479, -0.6638, 0.0, 0.7479, -0.6638, 0.0, 0.7479, -0.6638, 0.0, 0.7479, -0.6638, 0.0, 0.7479, -0.6638, 0.0, 0.7479, -0.6638, 0.0, 0.7479, -0.6638, 0.0, 0.7479, -0.6638, 0.0, 0.7479, -0.6638, 0.0, 0.7479, -0.6638, 0.0, 0.7479, -0.6638, 0.0, 0.7479, -0.6638, 0.0, 0.7479, -0.6638, 0.0, 0.7479, -0.6638, 0.0, 0.7479, -0.6638, 0.0, 0.7479, -0.6638, 0.0, 0.7479, -0.6638, 0.0, 0.7479, -0.6638, 0.0, 0.7479, -0.6638, 0.0, 0.7479, -0.6638, 0.0, 0.7479, -0.6638, 0.0, 0.7479, -0.6638, 0.0, 0.7479, -0.6638, 0.0, 0.8837, -0.468, 0.0, 0.8837, -0.468, 0.0, 0.8837, -0.468, 0.0, 0.8837, -0.468, 0.0, 0.8837, -0.468, 0.0, 0.8837, -0.468, 0.0, 0.8837, -0.468, 0.0, 0.8837, -0.468, 0.0, 0.8837, -0.468, 0.0, 0.8837, -0.468, 0.0, 0.8837, -0.468, 0.0, 0.8837, -0.468, 0.0, 0.8837, -0.468, 0.0, 0.8837, -0.468, 0.0, 0.8837, -0.468, 0.0, 0.8837, -0.468, 0.0, 0.8837, -0.468, 0.0, 0.8837, -0.468, 0.0, 0.8837, -0.468, 0.0, 0.8837, -0.468, 0.0, 0.8837, -0.468, 0.0, 0.8837, -0.468, 0.0, 0.8837, -0.468, 0.0, 0.8837, -0.468, 0.0, 0.8837, -0.468, 0.0, 0.8837, -0.468, 0.0, 0.8837, -0.468, 0.0, 0.8837, -0.468, 0.0, 0.8837, -0.468, 0.0, 0.8837, -0.468, 0.0, 0.8837, -0.468, 0.0, 0.8837, -0.468, 0.0, 0.8837, -0.468, 0.0, 0.8837, -0.468, 0.0, 0.8837, -0.468, 0.0, 0.8837, -0.468, 0.0, 0.8837, -0.468, 0.0, 0.8837, -0.468, 0.0, 0.8837, -0.468, 0.0, 0.8837, -0.468, 0.0, 0.8837, -0.468, 0.0, 0.8837, -0.468, 0.0, 0.8837, -0.468, 0.0, 0.8837, -0.468, 0.0, 0.8837, -0.468, 0.0, 0.8837, -0.468, 0.0, 0.8837, -0.468, 0.0, 0.8837, -0.468, 0.0, 0.8837, -0.468, 0.0, 0.8837, -0.468, 0.0, 0.8837, -0.468, 0.0, 0.8837, -0.468, 0.0, 0.8837, -0.468, 0.0, 0.8837, -0.468, 0.0, 0.8837, -0.468, 0.0, 0.8837, -0.468, 0.0, 0.8837, -0.468, 0.0, 0.8837, -0.468, 0.0, 0.8837, -0.468, 0.0, 0.8837, -0.468, 0.0, 0.9275, -0.3738, 0.0, 0.9275, -0.3738, 0.0, 0.9275, -0.3738, 0.0, 0.9275, -0.3738, 0.0, 0.9275, -0.3738, 0.0, 0.9275, -0.3738, 0.0, 0.9275, -0.3738, 0.0, 0.9275, -0.3738, 0.0, 0.9275, -0.3738, 0.0, 0.9275, -0.3738, 0.0, 0.9275, -0.3738, 0.0, 0.9275, -0.3738, 0.0, 0.9275, -0.3738, 0.0, 0.9275, -0.3738, 0.0, 0.9275, -0.3738, 0.0, 0.9275, -0.3738, 0.0, 0.9275, -0.3738, 0.0, 0.9275, -0.3738, 0.0, 0.9275, -0.3738, 0.0, 0.9275, -0.3738, 0.0, 0.9275, -0.3738, 0.0, 0.9275, -0.3738, 0.0, 0.9275, -0.3738, 0.0, 0.9275, -0.3738, 0.0, 0.9275, -0.3738, 0.0, 0.9275, -0.3738, 0.0, 0.9275, -0.3738, 0.0, 0.9275, -0.3738, 0.0, 0.9275, -0.3738, 0.0, 0.9275, -0.3738, 0.0, 0.9275, -0.3738, 0.0, 0.9275, -0.3738, 0.0, 0.9275, -0.3738, 0.0, 0.9275, -0.3738, 0.0, 0.9275, -0.3738, 0.0, 0.9275, -0.3738, 0.0, 0.9275, -0.3738, 0.0, 0.9275, -0.3738, 0.0, 0.9275, -0.3738, 0.0, 0.9275, -0.3738, 0.0, 0.9275, -0.3738, 0.0, 0.9275, -0.3738, 0.0, 0.9275, -0.3738, 0.0, 0.9275, -0.3738, 0.0, 0.9275, -0.3738, 0.0, 0.9275, -0.3738, 0.0, 0.9275, -0.3738, 0.0, 0.9275, -0.3738, 0.0, 0.9275, -0.3738, 0.0, 0.9275, -0.3738, 0.0, 0.9275, -0.3738, 0.0, 0.9275, -0.3738, 0.0, 0.9275, -0.3738, 0.0, 0.9275, -0.3738, 0.0, 0.9275, -0.3738, 0.0, 0.9275, -0.3738, 0.0, 0.9275, -0.3738, 0.0, 0.9275, -0.3738, 0.0, 0.9275, -0.3738, 0.0, 0.9275, -0.3738, 0.0, 0.9992, -0.04008, 0.0, 0.9992, -0.04008, 0.0, 0.9992, -0.04008, 0.0, 0.9992, -0.04008, 0.0, 0.9992, -0.04008, 0.0, 0.9992, -0.04008, 0.0, 0.9992, -0.04008, 0.0, 0.9992, -0.04008, 0.0, 0.9992, -0.04008, 0.0, 0.9992, -0.04008, 0.0, 0.9992, -0.04008, 0.0, 0.9992, -0.04008, 0.0, 0.9992, -0.04008, 0.0, 0.9992, -0.04008, 0.0, 0.9992, -0.04008, 0.0, 0.9992, -0.04008, 0.0, 0.9992, -0.04008, 0.0, 0.9992, -0.04008, 0.0, 0.9992, -0.04008, 0.0, 0.9992, -0.04008, 0.0, 0.9992, -0.04008, 0.0, 0.9992, -0.04008, 0.0, 0.9992, -0.04008, 0.0, 0.9992, -0.04008, 0.0, 0.9992, -0.04008, 0.0, 0.9992, -0.04008, 0.0, 0.9992, -0.04008, 0.0, 0.9992, -0.04008, 0.0, 0.9992, -0.04008, 0.0, 0.9992, -0.04008, 0.0, 0.9992, -0.04008, 0.0, 0.9992, -0.04008, 0.0, 0.9992, -0.04008, 0.0, 0.9992, -0.04008, 0.0, 0.9992, -0.04008, 0.0, 0.9992, -0.04008, 0.0, 0.9992, -0.04008, 0.0, 0.9992, -0.04008, 0.0, 0.9992, -0.04008, 0.0, 0.9992, -0.04008, 0.0, 0.9992, -0.04008, 0.0, 0.9992, -0.04008, 0.0, 0.9992, -0.04008, 0.0, 0.9992, -0.04008, 0.0, 0.9992, -0.04008, 0.0, 0.9992, -0.04008, 0.0, 0.9992, -0.04008, 0.0, 0.9992, -0.04008, 0.0, 0.9992, -0.04008, 0.0, 0.9992, -0.04008, 0.0, 0.9992, -0.04008, 0.0, 0.9992, -0.04008, 0.0, 0.9992, -0.04008, 0.0, 0.9992, -0.04008, 0.0, 0.9992, -0.04008, 0.0, 0.9992, -0.04008, 0.0, 0.9992, -0.04008, 0.0, 0.9992, -0.04008, 0.0, 0.9992, -0.04008, 0.0, 0.9992, -0.04008, 0.0, 1.0, 0.0, 0.0, 1.0, 0.0, 0.0, 1.0, 0.0, 0.0, 1.0, 0.0, 0.0, 1.0, 0.0, 0.0, 1.0, 0.0, 0.0, 1.0, 0.0, 0.0, 1.0, 0.0, 0.0, 1.0, 0.0, 0.0, 1.0, 0.0, 0.0, 1.0, 0.0, 0.0, 1.0, 0.0, 0.0, 1.0, 0.0, 0.0, 1.0, 0.0, 0.0, 1.0, 0.0, 0.0, 1.0, 0.0, 0.0, 1.0, 0.0, 0.0, 1.0, 0.0, 0.0, 1.0, 0.0, 0.0, 1.0, 0.0, 0.0, 1.0, 0.0, 0.0, 1.0, 0.0, 0.0, 1.0, 0.0, 0.0, 1.0, 0.0, 0.0, 1.0, 0.0, 0.0, 1.0, 0.0, 0.0, 1.0, 0.0, 0.0, 1.0, 0.0, 0.0, 1.0, 0.0, 0.0, 1.0, 0.0, 0.0, 1.0, 0.0, 0.0, 1.0, 0.0, 0.0, 1.0, 0.0, 0.0, 1.0, 0.0, 0.0, 1.0, 0.0, 0.0, 1.0, 0.0, 0.0, 1.0, 0.0, 0.0, 1.0, 0.0, 0.0, 1.0, 0.0, 0.0, 1.0, 0.0, 0.0, 1.0, 0.0, 0.0, 1.0, 0.0, 0.0, 1.0, 0.0, 0.0, 1.0, 0.0, 0.0, 1.0, 0.0, 0.0, 1.0, 0.0, 0.0, 1.0, 0.0, 0.0, 1.0, 0.0, 0.0, 1.0, 0.0, 0.0, 1.0, 0.0, 0.0, 1.0, 0.0, 0.0, 1.0, 0.0, 0.0, 1.0, 0.0, 0.0, 1.0, 0.0, 0.0, 1.0, 0.0, 0.0, 1.0, 0.0, 0.0, 1.0, 0.0, 0.0, 1.0, 0.0, 0.0, 1.0, 0.0, 0.0, 1.0, 0.0, 0.0, 1.0, 0.0, 0.0, 1.0, 0.0, 0.0, 1.0, 0.0, 0.0, 1.0, 0.0, 0.0, 1.0, 0.0, 0.0, 1.0, 0.0, 0.0, 1.0, 0.0, 0.0, 1.0, 0.0, 0.0, 1.0, 0.0, 0.0, 1.0, 0.0, 0.0, 1.0, 0.0, 0.0, 1.0, 0.0, 0.0, 1.0, 0.0, 0.0, 1.0, 0.0, 0.0, 1.0, 0.0, 0.0, 1.0, 0.0, 0.0, 1.0, 0.0, 0.0, 1.0, 0.0, 0.0, 1.0, 0.0, 0.0, 1.0, 0.0, 0.0, 1.0, 0.0, 0.0, 1.0, 0.0, 0.0, 1.0, 0.0, 0.0, 1.0, 0.0, 0.0, 1.0, 0.0, 0.0, 1.0, 0.0, 0.0, 1.0, 0.0, 0.0, 1.0, 0.0, 0.0, 1.0, 0.0, 0.0, 1.0, 0.0, 0.0, 1.0, 0.0, 0.0, 1.0, 0.0, 0.0, 1.0, 0.0, 0.0, 1.0, 0.0, 0.0, 1.0, 0.0, 0.0, 1.0, 0.0, 0.0, 1.0, 0.0, 0.0, 1.0, 0.0, 0.0, 1.0, 0.0, 0.0, 1.0, 0.0, 0.0, 1.0, 0.0, 0.0, 1.0, 0.0, 0.0, 1.0, 0.0, 0.0, 1.0, 0.0, 0.0, 1.0, 0.0, 0.0, 1.0, 0.0, 0.0, 1.0, 0.0, 0.0, 1.0, 0.0, 0.0, 1.0, 0.0, 0.0, 1.0, 0.0, 0.0, 1.0, 0.0, 0.0, 1.0, 0.0, 0.0, 1.0, 0.0, 0.0, 1.0, 0.0, 0.0, 1.0, 0.0, 0.0, 1.0, 0.0, 0.0, 1.0, 0.0, 0.0, 1.0, 0.0, 0.0, 1.0, 0.0, 0.0, 1.0, 0.0, 0.0, 0.9992, 0.04008, 0.0, 0.9992, 0.04008, 0.0, 0.9992, 0.04008, 0.0, 0.9992, 0.04008, 0.0, 0.9992, 0.04008, 0.0, 0.9992, 0.04008, 0.0, 0.9992, 0.04008, 0.0, 0.9992, 0.04008, 0.0, 0.9992, 0.04008, 0.0, 0.9992, 0.04008, 0.0, 0.9992, 0.04008, 0.0, 0.9992, 0.04008, 0.0, 0.9992, 0.04008, 0.0, 0.9992, 0.04008, 0.0, 0.9992, 0.04008, 0.0, 0.9992, 0.04008, 0.0, 0.9992, 0.04008, 0.0, 0.9992, 0.04008, 0.0, 0.9992, 0.04008, 0.0, 0.9992, 0.04008, 0.0, 0.9992, 0.04008, 0.0, 0.9992, 0.04008, 0.0, 0.9992, 0.04008, 0.0, 0.9992, 0.04008, 0.0, 0.9992, 0.04008, 0.0, 0.9992, 0.04008, 0.0, 0.9992, 0.04008, 0.0, 0.9992, 0.04008, 0.0, 0.9992, 0.04008, 0.0, 0.9992, 0.04008, 0.0, 0.9992, 0.04008, 0.0, 0.9992, 0.04008, 0.0, 0.9992, 0.04008, 0.0, 0.9992, 0.04008, 0.0, 0.9992, 0.04008, 0.0, 0.9992, 0.04008, 0.0, 0.9992, 0.04008, 0.0, 0.9992, 0.04008, 0.0, 0.9992, 0.04008, 0.0, 0.9992, 0.04008, 0.0, 0.9992, 0.04008, 0.0, 0.9992, 0.04008, 0.0, 0.9992, 0.04008, 0.0, 0.9992, 0.04008, 0.0, 0.9992, 0.04008, 0.0, 0.9992, 0.04008, 0.0, 0.9992, 0.04008, 0.0, 0.9992, 0.04008, 0.0, 0.9992, 0.04008, 0.0, 0.9992, 0.04008, 0.0, 0.9992, 0.04008, 0.0, 0.9992, 0.04008, 0.0, 0.9992, 0.04008, 0.0, 0.9992, 0.04008, 0.0, 0.9992, 0.04008, 0.0, 0.9992, 0.04008, 0.0, 0.9992, 0.04008, 0.0, 0.9992, 0.04008, 0.0, 0.9992, 0.04008, 0.0, 0.9992, 0.04008, 0.0, 0.9275, 0.3738, 0.0, 0.9275, 0.3738, 0.0, 0.9275, 0.3738, 0.0, 0.9275, 0.3738, 0.0, 0.9275, 0.3738, 0.0, 0.9275, 0.3738, 0.0, 0.9275, 0.3738, 0.0, 0.9275, 0.3738, 0.0, 0.9275, 0.3738, 0.0, 0.9275, 0.3738, 0.0, 0.9275, 0.3738, 0.0, 0.9275, 0.3738, 0.0, 0.9275, 0.3738, 0.0, 0.9275, 0.3738, 0.0, 0.9275, 0.3738, 0.0, 0.9275, 0.3738, 0.0, 0.9275, 0.3738, 0.0, 0.9275, 0.3738, 0.0, 0.9275, 0.3738, 0.0, 0.9275, 0.3738, 0.0, 0.9275, 0.3738, 0.0, 0.9275, 0.3738, 0.0, 0.9275, 0.3738, 0.0, 0.9275, 0.3738, 0.0, 0.9275, 0.3738, 0.0, 0.9275, 0.3738, 0.0, 0.9275, 0.3738, 0.0, 0.9275, 0.3738, 0.0, 0.9275, 0.3738, 0.0, 0.9275, 0.3738, 0.0, 0.9275, 0.3738, 0.0, 0.9275, 0.3738, 0.0, 0.9275, 0.3738, 0.0, 0.9275, 0.3738, 0.0, 0.9275, 0.3738, 0.0, 0.9275, 0.3738, 0.0, 0.9275, 0.3738, 0.0, 0.9275, 0.3738, 0.0, 0.9275, 0.3738, 0.0, 0.9275, 0.3738, 0.0, 0.9275, 0.3738, 0.0, 0.9275, 0.3738, 0.0, 0.9275, 0.3738, 0.0, 0.9275, 0.3738, 0.0, 0.9275, 0.3738, 0.0, 0.9275, 0.3738, 0.0, 0.9275, 0.3738, 0.0, 0.9275, 0.3738, 0.0, 0.9275, 0.3738, 0.0, 0.9275, 0.3738, 0.0, 0.9275, 0.3738, 0.0, 0.9275, 0.3738, 0.0, 0.9275, 0.3738, 0.0, 0.9275, 0.3738, 0.0, 0.9275, 0.3738, 0.0, 0.9275, 0.3738, 0.0, 0.9275, 0.3738, 0.0, 0.9275, 0.3738, 0.0, 0.9275, 0.3738, 0.0, 0.9275, 0.3738, 0.0, 0.8837, 0.468, 0.0, 0.8837, 0.468, 0.0, 0.8837, 0.468, 0.0, 0.8837, 0.468, 0.0, 0.8837, 0.468, 0.0, 0.8837, 0.468, 0.0, 0.8837, 0.468, 0.0, 0.8837, 0.468, 0.0, 0.8837, 0.468, 0.0, 0.8837, 0.468, 0.0, 0.8837, 0.468, 0.0, 0.8837, 0.468, 0.0, 0.8837, 0.468, 0.0, 0.8837, 0.468, 0.0, 0.8837, 0.468, 0.0, 0.8837, 0.468, 0.0, 0.8837, 0.468, 0.0, 0.8837, 0.468, 0.0, 0.8837, 0.468, 0.0, 0.8837, 0.468, 0.0, 0.8837, 0.468, 0.0, 0.8837, 0.468, 0.0, 0.8837, 0.468, 0.0, 0.8837, 0.468, 0.0, 0.8837, 0.468, 0.0, 0.8837, 0.468, 0.0, 0.8837, 0.468, 0.0, 0.8837, 0.468, 0.0, 0.8837, 0.468, 0.0, 0.8837, 0.468, 0.0, 0.8837, 0.468, 0.0, 0.8837, 0.468, 0.0, 0.8837, 0.468, 0.0, 0.8837, 0.468, 0.0, 0.8837, 0.468, 0.0, 0.8837, 0.468, 0.0, 0.8837, 0.468, 0.0, 0.8837, 0.468, 0.0, 0.8837, 0.468, 0.0, 0.8837, 0.468, 0.0, 0.8837, 0.468, 0.0, 0.8837, 0.468, 0.0, 0.8837, 0.468, 0.0, 0.8837, 0.468, 0.0, 0.8837, 0.468, 0.0, 0.8837, 0.468, 0.0, 0.8837, 0.468, 0.0, 0.8837, 0.468, 0.0, 0.8837, 0.468, 0.0, 0.8837, 0.468, 0.0, 0.8837, 0.468, 0.0, 0.8837, 0.468, 0.0, 0.8837, 0.468, 0.0, 0.8837, 0.468, 0.0, 0.8837, 0.468, 0.0, 0.8837, 0.468, 0.0, 0.8837, 0.468, 0.0, 0.8837, 0.468, 0.0, 0.8837, 0.468, 0.0, 0.8837, 0.468, 0.0, 0.5828, -0.8126, 0.0, 0.5828, -0.8126, 0.0, 0.5828, -0.8126, 0.0, 0.5828, -0.8126, 0.0, 0.5828, -0.8126, 0.0, 0.5828, -0.8126, 0.0, 0.5828, -0.8126, 0.0, 0.5828, -0.8126, 0.0, 0.5828, -0.8126, 0.0, 0.5828, -0.8126, 0.0, 0.5828, -0.8126, 0.0, 0.5828, -0.8126, 0.0, 0.5828, -0.8126, 0.0, 0.5828, -0.8126, 0.0, 0.5828, -0.8126, 0.0, 0.5828, -0.8126, 0.0, 0.5828, -0.8126, 0.0, 0.5828, -0.8126, 0.0, 0.5828, -0.8126, 0.0, 0.5828, -0.8126, 0.0, 0.5828, -0.8126, 0.0, 0.5828, -0.8126, 0.0, 0.5828, -0.8126, 0.0, 0.5828, -0.8126, 0.0, 0.5828, -0.8126, 0.0, 0.5828, -0.8126, 0.0, 0.5828, -0.8126, 0.0, 0.5828, -0.8126, 0.0, 0.5828, -0.8126, 0.0, 0.5828, -0.8126, 0.0, 0.5828, -0.8126, 0.0, 0.5828, -0.8126, 0.0, 0.5828, -0.8126, 0.0, 0.5828, -0.8126, 0.0, 0.5828, -0.8126, 0.0, 0.5828, -0.8126, 0.0, 0.5828, -0.8126, 0.0, 0.5828, -0.8126, 0.0, 0.5828, -0.8126, 0.0, 0.5828, -0.8126, 0.0, 0.5828, -0.8126, 0.0, 0.5828, -0.8126, 0.0, 0.5828, -0.8126, 0.0, 0.5828, -0.8126, 0.0, 0.5828, -0.8126, 0.0, 0.5828, -0.8126, 0.0, 0.5828, -0.8126, 0.0, 0.5828, -0.8126, 0.0, 0.5828, -0.8126, 0.0, 0.5828, -0.8126, 0.0, 0.5828, -0.8126, 0.0, 0.5828, -0.8126, 0.0, 0.5828, -0.8126, 0.0, 0.5828, -0.8126, 0.0, 0.5828, -0.8126, 0.0, 0.5828, -0.8126, 0.0, 0.5828, -0.8126, 0.0, 0.5828, -0.8126, 0.0, 0.5828, -0.8126, 0.0, 0.5828, -0.8126, 0.0, 0.7479, 0.6638, 0.0, 0.7479, 0.6638, 0.0, 0.7479, 0.6638, 0.0, 0.7479, 0.6638, 0.0, 0.7479, 0.6638, 0.0, 0.7479, 0.6638, 0.0, 0.7479, 0.6638, 0.0, 0.7479, 0.6638, 0.0, 0.7479, 0.6638, 0.0, 0.7479, 0.6638, 0.0, 0.7479, 0.6638, 0.0, 0.7479, 0.6638, 0.0, 0.7479, 0.6638, 0.0, 0.7479, 0.6638, 0.0, 0.7479, 0.6638, 0.0, 0.7479, 0.6638, 0.0, 0.7479, 0.6638, 0.0, 0.7479, 0.6638, 0.0, 0.7479, 0.6638, 0.0, 0.7479, 0.6638, 0.0, 0.7479, 0.6638, 0.0, 0.7479, 0.6638, 0.0, 0.7479, 0.6638, 0.0, 0.7479, 0.6638, 0.0, 0.7479, 0.6638, 0.0, 0.7479, 0.6638, 0.0, 0.7479, 0.6638, 0.0, 0.7479, 0.6638, 0.0, 0.7479, 0.6638, 0.0, 0.7479, 0.6638, 0.0, 0.7479, 0.6638, 0.0, 0.7479, 0.6638, 0.0, 0.7479, 0.6638, 0.0, 0.7479, 0.6638, 0.0, 0.7479, 0.6638, 0.0, 0.7479, 0.6638, 0.0, 0.7479, 0.6638, 0.0, 0.7479, 0.6638, 0.0, 0.7479, 0.6638, 0.0, 0.7479, 0.6638, 0.0, 0.7479, 0.6638, 0.0, 0.7479, 0.6638, 0.0, 0.7479, 0.6638, 0.0, 0.7479, 0.6638, 0.0, 0.7479, 0.6638, 0.0, 0.7479, 0.6638, 0.0, 0.7479, 0.6638, 0.0, 0.7479, 0.6638, 0.0, 0.7479, 0.6638, 0.0, 0.7479, 0.6638, 0.0, 0.7479, 0.6638, 0.0, 0.7479, 0.6638, 0.0, 0.7479, 0.6638, 0.0, 0.7479, 0.6638, 0.0, 0.7479, 0.6638, 0.0, 0.7479, 0.6638, 0.0, 0.7479, 0.6638, 0.0, 0.7479, 0.6638, 0.0, 0.7479, 0.6638, 0.0, 0.7479, 0.6638, 0.0, 0.5014, 0.8652, 0.0, 0.5014, 0.8652, 0.0, 0.5014, 0.8652, 0.0, 0.5014, 0.8652, 0.0, 0.5014, 0.8652, 0.0, 0.5014, 0.8652, 0.0, 0.5014, 0.8652, 0.0, 0.5014, 0.8652, 0.0, 0.5014, 0.8652, 0.0, 0.5014, 0.8652, 0.0, 0.5014, 0.8652, 0.0, 0.5014, 0.8652, 0.0, 0.5014, 0.8652, 0.0, 0.5014, 0.8652, 0.0, 0.5014, 0.8652, 0.0, 0.5014, 0.8652, 0.0, 0.5014, 0.8652, 0.0, 0.5014, 0.8652, 0.0, 0.5014, 0.8652, 0.0, 0.5014, 0.8652, 0.0, 0.5014, 0.8652, 0.0, 0.5014, 0.8652, 0.0, 0.5014, 0.8652, 0.0, 0.5014, 0.8652, 0.0, 0.5014, 0.8652, 0.0, 0.5014, 0.8652, 0.0, 0.5014, 0.8652, 0.0, 0.5014, 0.8652, 0.0, 0.5014, 0.8652, 0.0, 0.5014, 0.8652, 0.0, 0.5014, 0.8652, 0.0, 0.5014, 0.8652, 0.0, 0.5014, 0.8652, 0.0, 0.5014, 0.8652, 0.0, 0.5014, 0.8652, 0.0, 0.5014, 0.8652, 0.0, 0.5014, 0.8652, 0.0, 0.5014, 0.8652, 0.0, 0.5014, 0.8652, 0.0, 0.5014, 0.8652, 0.0, 0.5014, 0.8652, 0.0, 0.5014, 0.8652, 0.0, 0.5014, 0.8652, 0.0, 0.5014, 0.8652, 0.0, 0.5014, 0.8652, 0.0, 0.5014, 0.8652, 0.0, 0.5014, 0.8652, 0.0, 0.5014, 0.8652, 0.0, 0.5014, 0.8652, 0.0, 0.5014, 0.8652, 0.0, 0.5014, 0.8652, 0.0, 0.5014, 0.8652, 0.0, 0.5014, 0.8652, 0.0, 0.5014, 0.8652, 0.0, 0.5014, 0.8652, 0.0, 0.5014, 0.8652, 0.0, 0.5014, 0.8652, 0.0, 0.5014, 0.8652, 0.0, 0.5014, 0.8652, 0.0, 0.5014, 0.8652, 0.0, 0.0, 0.0, 1.0, 0.0, 0.0, 1.0, 0.0, 0.0, 1.0, 0.0, 0.0, 1.0, 0.0, 0.0, 1.0, 0.0, 0.0, 1.0, 0.0, 0.0, 1.0, 0.0, 0.0, 1.0, 0.0, 0.0, 1.0, 0.0, 0.0, 1.0, 0.0, 0.0, 1.0, 0.0, 0.0, 1.0, 2.675e-05, 0.0, 1.0, 2.675e-05, 0.0, 1.0, 2.675e-05, 0.0, 1.0, -2.421e-06, 0.0, 1.0, -2.421e-06, 0.0, 1.0, -2.421e-06, 0.0, 1.0, 0.0, 0.0, 1.0, 0.0, 0.0, 1.0, 0.0, 0.0, 1.0, 0.0, 0.0, 1.0, 0.0, 0.0, 1.0, 0.0, 0.0, 1.0, 0.0, 0.0, 1.0, 0.0, 0.0, 1.0, 0.0, 0.0, 1.0, 0.0, 0.0, 1.0, 0.0, 0.0, 1.0, 0.0, 0.0, 1.0, 9.865e-08, 0.0, 1.0, 9.865e-08, 0.0, 1.0, 9.865e-08, 0.0, 1.0, 0.0, 0.0, 1.0, 0.0, 0.0, 1.0, 0.0, 0.0, 1.0, -8.774e-08, 0.0, 1.0, -8.774e-08, 0.0, 1.0, -8.774e-08, 0.0, 1.0, 0.0, 0.0, -1.0, 0.0, 0.0, -1.0, 0.0, 0.0, -1.0, 0.0, 0.0, -1.0, 0.0, 0.0, -1.0, 0.0, 0.0, -1.0, 0.0, 0.0, -1.0, 0.0, 0.0, -1.0, 0.0, 0.0, -1.0, 2.675e-05, 0.0, -1.0, 2.675e-05, 0.0, -1.0, 2.675e-05, 0.0, -1.0, -2.675e-05, 0.0, -1.0, -2.675e-05, 0.0, -1.0, -2.675e-05, 0.0, -1.0, 0.0, 0.0, -1.0, 0.0, 0.0, -1.0, 0.0, 0.0, -1.0, 0.0, 0.0, -1.0, 0.0, 0.0, -1.0, 0.0, 0.0, -1.0, 0.0, 0.0, -1.0, 0.0, 0.0, -1.0, 0.0, 0.0, -1.0, 0.0, 0.0, -1.0, 0.0, 0.0, -1.0, 0.0, 0.0, -1.0, 0.0, 0.0, -1.0, 0.0, 0.0, -1.0, 0.0, 0.0, -1.0, 0.0, 0.0, -1.0, 0.0, 0.0, -1.0, 0.0, 0.0, -1.0, 0.0, 0.0, -1.0, 0.0, 0.0, -1.0, 0.0, 0.0, -1.0, 0.0, 0.0, -1.0, 0.0, 0.0, -1.0, 0.0, 0.0, -1.0])] * 3)])

# ---- objects
ob_no_5_between_no_6_conect = bpy.data.objects.new('No.5 between No.6 conect', me_cube_9347)

# ---- transforms, parenting, visibility, modifiers, constraints
ob_no_5_between_no_6_conect.location = (105.0, -200.0, 75.0)
ob_no_5_between_no_6_conect.rotation_mode = 'QUATERNION'
ob_no_5_between_no_6_conect.rotation_quaternion = (1.0, 0.0, 0.0, 0.0)
ob_no_5_between_no_6_conect.scale = (20.0, 50.0, 75.0)

# ---- collection membership
col_collection.objects.link(ob_no_5_between_no_6_conect)

# ---- scene / render settings (as saved in the file)
scene.frame_start = 1; scene.frame_end = 250; scene.frame_set(1)
scene.render.engine = 'BLENDER_EEVEE_NEXT'
scene.cycles.sampling_pattern = 'TABULATED_SOBOL'
scene.eevee.ray_tracing_options.trace_max_roughness = 0.0
bpy.context.view_layer.update()

# ---- added for rendering (the .blend has no active camera and no usable light): camera, sun
cam_auto = bpy.data.cameras.new('AutoCamera')
cam_auto.lens = 50.0
cam_auto.sensor_width = 36.0
cam_auto.clip_end = 3043.68
ob_auto_camera = bpy.data.objects.new('AutoCamera', cam_auto)
scene.collection.objects.link(ob_auto_camera)
ob_auto_camera.location = (284.1, -408.116, 213.744)
ob_auto_camera.rotation_euler = (1.09748, -7.21219e-08, 0.694738)
scene.camera = ob_auto_camera
light_auto_sun = bpy.data.lights.new('AutoSun', 'SUN')
light_auto_sun.energy = 3.0
light_auto_sun.angle = 0.0523599
ob_auto_sun = bpy.data.objects.new('AutoSun', light_auto_sun)
scene.collection.objects.link(ob_auto_sun)
ob_auto_sun.rotation_euler = (0.872665, 0.174533, 0.523599)
bpy.context.view_layer.update()

